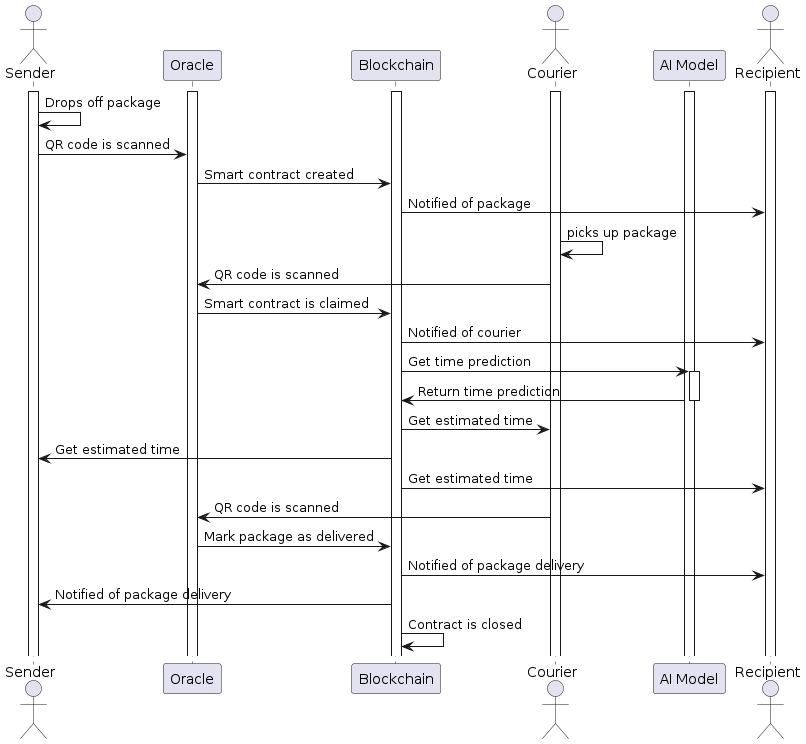

The diagram above was rendered by PlantUML. Its source (embedded in the PNG):
@startuml
actor Sender as sender
participant "Oracle" as oracle
participant "Blockchain" as block
actor Courier as courier
participant "AI Model" as ai
actor Recipient as recipient

activate sender
activate oracle
activate block
activate courier
activate ai
activate recipient

sender -> sender: Drops off package 
sender -> oracle: QR code is scanned
oracle -> block: Smart contract created 
block -> recipient: Notified of package
courier -> courier: picks up package
courier -> oracle: QR code is scanned
oracle -> block: Smart contract is claimed
block -> recipient: Notified of courier
block -> ai ++: Get time prediction
ai -> block --: Return time prediction
block -> courier: Get estimated time
block -> sender: Get estimated time
block -> recipient: Get estimated time
courier -> oracle: QR code is scanned
oracle -> block: Mark package as delivered
block -> recipient: Notified of package delivery
block -> sender: Notified of package delivery
block -> block: Contract is closed
@enduml